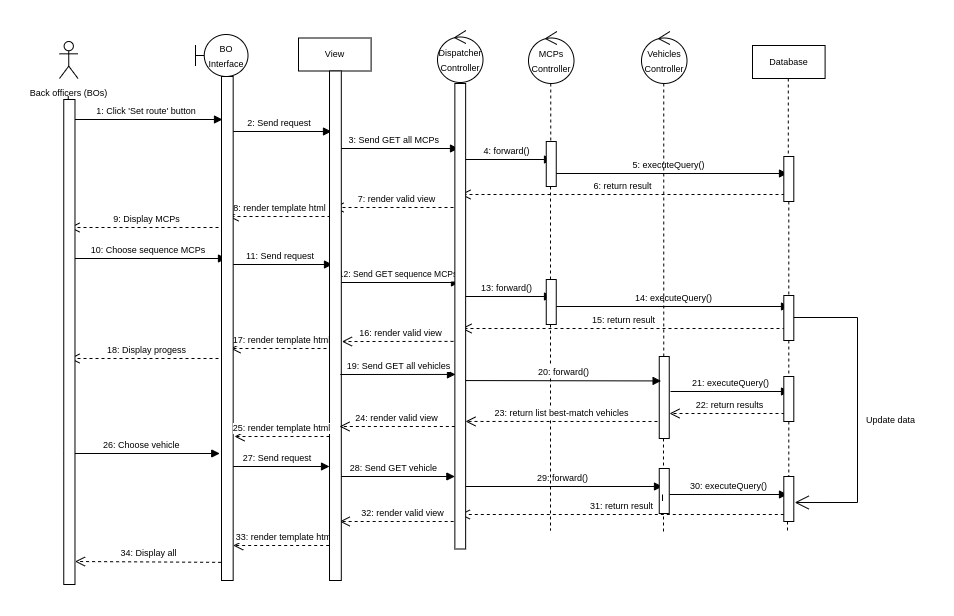

The diagram above was exported from draw.io. Its source (the exported page's mxGraphModel, read from the mxfile embedded in the PNG):
<mxGraphModel dx="1422" dy="724" grid="0" gridSize="10" guides="1" tooltips="1" connect="1" arrows="1" fold="1" page="1" pageScale="1" pageWidth="1100" pageHeight="850" math="0" shadow="0">
  <root>
    <mxCell id="0" />
    <mxCell id="1" parent="0" />
    <mxCell id="L4elhCj2nfCO_Yo7UfXl-18" value="1: Click 'Set route' button" style="verticalAlign=bottom;endArrow=block;shadow=0;strokeWidth=1;fontSize=9;" parent="1" edge="1">
      <mxGeometry relative="1" as="geometry">
        <mxPoint x="141" y="172.0000000000001" as="sourcePoint" />
        <mxPoint x="293" y="172" as="targetPoint" />
      </mxGeometry>
    </mxCell>
    <mxCell id="L4elhCj2nfCO_Yo7UfXl-45" value="10: Choose sequence MCPs" style="verticalAlign=bottom;endArrow=block;shadow=0;strokeWidth=1;fontSize=9;" parent="1" edge="1">
      <mxGeometry relative="1" as="geometry">
        <mxPoint x="141" y="311" as="sourcePoint" />
        <mxPoint x="297" y="311" as="targetPoint" />
      </mxGeometry>
    </mxCell>
    <mxCell id="L4elhCj2nfCO_Yo7UfXl-43" value="8: render template html" style="html=1;verticalAlign=bottom;endArrow=open;dashed=1;endSize=8;rounded=0;fontSize=9;" parent="1" edge="1">
      <mxGeometry relative="1" as="geometry">
        <mxPoint x="401" y="269" as="sourcePoint" />
        <mxPoint x="299" y="269" as="targetPoint" />
      </mxGeometry>
    </mxCell>
    <mxCell id="L4elhCj2nfCO_Yo7UfXl-47" value="4: forward()" style="html=1;verticalAlign=bottom;endArrow=block;rounded=0;fontSize=9;" parent="1" edge="1">
      <mxGeometry width="80" relative="1" as="geometry">
        <mxPoint x="531" y="212" as="sourcePoint" />
        <mxPoint x="623" y="212" as="targetPoint" />
      </mxGeometry>
    </mxCell>
    <mxCell id="L4elhCj2nfCO_Yo7UfXl-48" value="5: executeQuery()" style="html=1;verticalAlign=bottom;endArrow=block;rounded=0;fontSize=9;" parent="1" edge="1">
      <mxGeometry width="80" relative="1" as="geometry">
        <mxPoint x="620" y="226" as="sourcePoint" />
        <mxPoint x="858" y="226" as="targetPoint" />
      </mxGeometry>
    </mxCell>
    <mxCell id="L4elhCj2nfCO_Yo7UfXl-51" value="6: return result" style="html=1;verticalAlign=bottom;endArrow=open;dashed=1;endSize=8;rounded=0;fontSize=9;" parent="1" edge="1">
      <mxGeometry relative="1" as="geometry">
        <mxPoint x="855" y="247" as="sourcePoint" />
        <mxPoint x="531" y="247" as="targetPoint" />
      </mxGeometry>
    </mxCell>
    <mxCell id="L4elhCj2nfCO_Yo7UfXl-52" value="7: render valid view" style="html=1;verticalAlign=bottom;endArrow=open;dashed=1;endSize=8;rounded=0;fontSize=9;" parent="1" edge="1">
      <mxGeometry relative="1" as="geometry">
        <mxPoint x="530" y="260" as="sourcePoint" />
        <mxPoint x="404" y="260" as="targetPoint" />
      </mxGeometry>
    </mxCell>
    <mxCell id="L4elhCj2nfCO_Yo7UfXl-54" value="12: Send GET sequence MCPs" style="verticalAlign=bottom;endArrow=block;shadow=0;strokeWidth=1;fontSize=8.5;" parent="1" edge="1">
      <mxGeometry relative="1" as="geometry">
        <mxPoint x="407" y="335" as="sourcePoint" />
        <mxPoint x="530" y="335" as="targetPoint" />
      </mxGeometry>
    </mxCell>
    <mxCell id="L4elhCj2nfCO_Yo7UfXl-55" value="13: forward()" style="html=1;verticalAlign=bottom;endArrow=block;rounded=0;fontSize=9;" parent="1" edge="1">
      <mxGeometry width="80" relative="1" as="geometry">
        <mxPoint x="531" y="349" as="sourcePoint" />
        <mxPoint x="623" y="349" as="targetPoint" />
      </mxGeometry>
    </mxCell>
    <mxCell id="L4elhCj2nfCO_Yo7UfXl-56" value="14: executeQuery()" style="html=1;verticalAlign=bottom;endArrow=block;rounded=0;fontSize=9;startArrow=none;" parent="1" source="L4elhCj2nfCO_Yo7UfXl-93" edge="1">
      <mxGeometry width="80" relative="1" as="geometry">
        <mxPoint x="622" y="359" as="sourcePoint" />
        <mxPoint x="860" y="359" as="targetPoint" />
      </mxGeometry>
    </mxCell>
    <mxCell id="L4elhCj2nfCO_Yo7UfXl-60" value="26: Choose vehicle" style="verticalAlign=bottom;endArrow=block;shadow=0;strokeWidth=1;fontSize=9;" parent="1" edge="1">
      <mxGeometry relative="1" as="geometry">
        <mxPoint x="134.25" y="506" as="sourcePoint" />
        <mxPoint x="290.25" y="506" as="targetPoint" />
      </mxGeometry>
    </mxCell>
    <mxCell id="L4elhCj2nfCO_Yo7UfXl-61" value="27: Send request" style="verticalAlign=bottom;endArrow=block;shadow=0;strokeWidth=1;fontSize=9;" parent="1" edge="1">
      <mxGeometry relative="1" as="geometry">
        <mxPoint x="295.01" y="519" as="sourcePoint" />
        <mxPoint x="400.01" y="519" as="targetPoint" />
      </mxGeometry>
    </mxCell>
    <mxCell id="L4elhCj2nfCO_Yo7UfXl-62" value="28: Send GET vehicle" style="verticalAlign=bottom;endArrow=block;shadow=0;strokeWidth=1;fontSize=9;" parent="1" edge="1">
      <mxGeometry relative="1" as="geometry">
        <mxPoint x="402.36" y="529" as="sourcePoint" />
        <mxPoint x="525.36" y="529" as="targetPoint" />
      </mxGeometry>
    </mxCell>
    <mxCell id="L4elhCj2nfCO_Yo7UfXl-63" value="29: forward()" style="html=1;verticalAlign=bottom;endArrow=block;rounded=0;fontSize=9;" parent="1" edge="1">
      <mxGeometry width="80" relative="1" as="geometry">
        <mxPoint x="532" y="539" as="sourcePoint" />
        <mxPoint x="733" y="539" as="targetPoint" />
      </mxGeometry>
    </mxCell>
    <mxCell id="L4elhCj2nfCO_Yo7UfXl-59" value="17: render template html" style="html=1;verticalAlign=bottom;endArrow=open;dashed=1;endSize=8;rounded=0;fontSize=9;" parent="1" edge="1">
      <mxGeometry relative="1" as="geometry">
        <mxPoint x="403" y="401" as="sourcePoint" />
        <mxPoint x="301" y="401" as="targetPoint" />
      </mxGeometry>
    </mxCell>
    <mxCell id="L4elhCj2nfCO_Yo7UfXl-57" value="15: return result" style="html=1;verticalAlign=bottom;endArrow=open;dashed=1;endSize=8;rounded=0;fontSize=9;" parent="1" edge="1">
      <mxGeometry relative="1" as="geometry">
        <mxPoint x="856" y="381" as="sourcePoint" />
        <mxPoint x="532" y="381" as="targetPoint" />
      </mxGeometry>
    </mxCell>
    <mxCell id="L4elhCj2nfCO_Yo7UfXl-53" value="11: Send request" style="verticalAlign=bottom;endArrow=block;shadow=0;strokeWidth=1;fontSize=9;" parent="1" edge="1">
      <mxGeometry relative="1" as="geometry">
        <mxPoint x="298" y="317" as="sourcePoint" />
        <mxPoint x="403" y="317" as="targetPoint" />
      </mxGeometry>
    </mxCell>
    <mxCell id="L4elhCj2nfCO_Yo7UfXl-64" value="9: Display MCPs" style="html=1;verticalAlign=bottom;endArrow=open;dashed=1;endSize=8;rounded=0;fontSize=9;" parent="1" edge="1">
      <mxGeometry relative="1" as="geometry">
        <mxPoint x="295" y="280" as="sourcePoint" />
        <mxPoint x="140" y="280" as="targetPoint" />
      </mxGeometry>
    </mxCell>
    <mxCell id="L4elhCj2nfCO_Yo7UfXl-58" value="16: render valid view" style="html=1;verticalAlign=bottom;endArrow=open;dashed=1;endSize=8;rounded=0;fontSize=9;entryX=1.05;entryY=0.531;entryDx=0;entryDy=0;entryPerimeter=0;exitX=0.43;exitY=0.554;exitDx=0;exitDy=0;exitPerimeter=0;" parent="1" source="L4elhCj2nfCO_Yo7UfXl-89" target="L4elhCj2nfCO_Yo7UfXl-87" edge="1">
      <mxGeometry relative="1" as="geometry">
        <mxPoint x="530" y="390" as="sourcePoint" />
        <mxPoint x="404" y="390" as="targetPoint" />
      </mxGeometry>
    </mxCell>
    <mxCell id="L4elhCj2nfCO_Yo7UfXl-65" value="18: Display progess" style="html=1;verticalAlign=bottom;endArrow=open;dashed=1;endSize=8;rounded=0;fontSize=9;" parent="1" edge="1">
      <mxGeometry relative="1" as="geometry">
        <mxPoint x="295" y="411" as="sourcePoint" />
        <mxPoint x="140" y="411" as="targetPoint" />
      </mxGeometry>
    </mxCell>
    <mxCell id="L4elhCj2nfCO_Yo7UfXl-66" value="30: executeQuery()" style="html=1;verticalAlign=bottom;endArrow=block;rounded=0;fontSize=9;startArrow=none;" parent="1" source="GI1nTkfMTKCDiRuXTpnV-11" edge="1">
      <mxGeometry width="80" relative="1" as="geometry">
        <mxPoint x="733" y="547" as="sourcePoint" />
        <mxPoint x="858" y="547" as="targetPoint" />
      </mxGeometry>
    </mxCell>
    <mxCell id="L4elhCj2nfCO_Yo7UfXl-16" value="Database" style="html=1;fontSize=9;" parent="1" vertex="1">
      <mxGeometry x="823" y="98" width="72.6" height="33" as="geometry" />
    </mxCell>
    <mxCell id="L4elhCj2nfCO_Yo7UfXl-17" value="" style="endArrow=none;dashed=1;endFill=0;endSize=12;html=1;rounded=0;startArrow=none;" parent="1" source="L4elhCj2nfCO_Yo7UfXl-76" edge="1">
      <mxGeometry width="160" relative="1" as="geometry">
        <mxPoint x="858.8" y="131" as="sourcePoint" />
        <mxPoint x="858" y="583" as="targetPoint" />
      </mxGeometry>
    </mxCell>
    <mxCell id="L4elhCj2nfCO_Yo7UfXl-67" value="" style="html=1;points=[];perimeter=orthogonalPerimeter;fontSize=9;" parent="1" vertex="1">
      <mxGeometry x="854.3" y="348" width="10" height="45" as="geometry" />
    </mxCell>
    <mxCell id="L4elhCj2nfCO_Yo7UfXl-70" value="" style="endArrow=none;dashed=1;endFill=0;endSize=12;html=1;rounded=0;startArrow=none;" parent="1" source="L4elhCj2nfCO_Yo7UfXl-81" target="L4elhCj2nfCO_Yo7UfXl-67" edge="1">
      <mxGeometry width="160" relative="1" as="geometry">
        <mxPoint x="858.8" y="131" as="sourcePoint" />
        <mxPoint x="858.8" y="496" as="targetPoint" />
      </mxGeometry>
    </mxCell>
    <mxCell id="L4elhCj2nfCO_Yo7UfXl-71" value="31: return result" style="html=1;verticalAlign=bottom;endArrow=open;dashed=1;endSize=8;rounded=0;fontSize=9;" parent="1" edge="1">
      <mxGeometry relative="1" as="geometry">
        <mxPoint x="854.3" y="567" as="sourcePoint" />
        <mxPoint x="530.3" y="567" as="targetPoint" />
      </mxGeometry>
    </mxCell>
    <mxCell id="L4elhCj2nfCO_Yo7UfXl-28" value="View" style="html=1;fontSize=9;" parent="1" vertex="1">
      <mxGeometry x="369" y="90.5" width="72.6" height="33" as="geometry" />
    </mxCell>
    <mxCell id="L4elhCj2nfCO_Yo7UfXl-29" value="" style="endArrow=none;dashed=1;endFill=0;endSize=12;html=1;rounded=0;startArrow=none;" parent="1" source="L4elhCj2nfCO_Yo7UfXl-87" edge="1">
      <mxGeometry width="160" relative="1" as="geometry">
        <mxPoint x="404.79999999999995" y="123.5" as="sourcePoint" />
        <mxPoint x="404" y="582" as="targetPoint" />
      </mxGeometry>
    </mxCell>
    <mxCell id="L4elhCj2nfCO_Yo7UfXl-42" value="2: Send request" style="verticalAlign=bottom;endArrow=block;shadow=0;strokeWidth=1;fontSize=9;" parent="1" edge="1">
      <mxGeometry relative="1" as="geometry">
        <mxPoint x="297" y="184" as="sourcePoint" />
        <mxPoint x="402" y="184" as="targetPoint" />
      </mxGeometry>
    </mxCell>
    <mxCell id="L4elhCj2nfCO_Yo7UfXl-46" value="3: Send GET all MCPs " style="verticalAlign=bottom;endArrow=block;shadow=0;strokeWidth=1;fontSize=9;" parent="1" edge="1">
      <mxGeometry x="-0.0328" relative="1" as="geometry">
        <mxPoint x="407" y="201" as="sourcePoint" />
        <mxPoint x="529" y="201" as="targetPoint" />
        <mxPoint as="offset" />
      </mxGeometry>
    </mxCell>
    <mxCell id="L4elhCj2nfCO_Yo7UfXl-6" value="&lt;font style=&quot;font-size: 9px;&quot;&gt;Dispatcher Controller&lt;/font&gt;" style="ellipse;shape=umlControl;whiteSpace=wrap;html=1;" parent="1" vertex="1">
      <mxGeometry x="508" y="83" width="45.5" height="52" as="geometry" />
    </mxCell>
    <mxCell id="L4elhCj2nfCO_Yo7UfXl-7" value="" style="endArrow=none;dashed=1;endFill=0;endSize=12;html=1;rounded=0;startArrow=none;" parent="1" source="L4elhCj2nfCO_Yo7UfXl-89" edge="1">
      <mxGeometry width="160" relative="1" as="geometry">
        <mxPoint x="530.25" y="135" as="sourcePoint" />
        <mxPoint x="530" y="581" as="targetPoint" />
      </mxGeometry>
    </mxCell>
    <mxCell id="L4elhCj2nfCO_Yo7UfXl-8" value="&lt;font style=&quot;font-size: 9px;&quot;&gt;MCPs Controller&lt;/font&gt;" style="ellipse;shape=umlControl;whiteSpace=wrap;html=1;" parent="1" vertex="1">
      <mxGeometry x="599" y="84" width="45.5" height="52" as="geometry" />
    </mxCell>
    <mxCell id="L4elhCj2nfCO_Yo7UfXl-9" value="" style="endArrow=none;dashed=1;endFill=0;endSize=12;html=1;rounded=0;startArrow=none;" parent="1" source="L4elhCj2nfCO_Yo7UfXl-91" edge="1">
      <mxGeometry width="160" relative="1" as="geometry">
        <mxPoint x="621.25" y="136" as="sourcePoint" />
        <mxPoint x="621" y="583" as="targetPoint" />
      </mxGeometry>
    </mxCell>
    <mxCell id="L4elhCj2nfCO_Yo7UfXl-12" value="&lt;font style=&quot;font-size: 9px;&quot;&gt;Vehicles Controller&lt;/font&gt;" style="ellipse;shape=umlControl;whiteSpace=wrap;html=1;" parent="1" vertex="1">
      <mxGeometry x="712" y="84" width="45.5" height="52" as="geometry" />
    </mxCell>
    <mxCell id="L4elhCj2nfCO_Yo7UfXl-13" value="" style="endArrow=none;dashed=1;endFill=0;endSize=12;html=1;rounded=0;startArrow=none;" parent="1" source="L4elhCj2nfCO_Yo7UfXl-95" edge="1">
      <mxGeometry width="160" relative="1" as="geometry">
        <mxPoint x="734.25" y="136" as="sourcePoint" />
        <mxPoint x="734" y="586" as="targetPoint" />
      </mxGeometry>
    </mxCell>
    <mxCell id="L4elhCj2nfCO_Yo7UfXl-1" value="&lt;font style=&quot;font-size: 9px;&quot;&gt;BO Interface&lt;/font&gt;" style="shape=umlBoundary;whiteSpace=wrap;html=1;" parent="1" vertex="1">
      <mxGeometry x="266" y="87" width="52.5" height="42" as="geometry" />
    </mxCell>
    <mxCell id="L4elhCj2nfCO_Yo7UfXl-4" value="" style="endArrow=none;dashed=1;endFill=0;endSize=12;html=1;rounded=0;startArrow=none;" parent="1" source="L4elhCj2nfCO_Yo7UfXl-85" edge="1">
      <mxGeometry width="160" relative="1" as="geometry">
        <mxPoint x="297" y="129" as="sourcePoint" />
        <mxPoint x="297" y="583" as="targetPoint" />
      </mxGeometry>
    </mxCell>
    <mxCell id="nvmrry0jFAB1gDo90HT9-1" value="&lt;font style=&quot;font-size: 9px;&quot;&gt;Back officers (BOs)&lt;/font&gt;" style="shape=umlActor;verticalLabelPosition=bottom;verticalAlign=top;html=1;outlineConnect=0;" parent="1" vertex="1">
      <mxGeometry x="130" y="94" width="18.5" height="37" as="geometry" />
    </mxCell>
    <mxCell id="L4elhCj2nfCO_Yo7UfXl-5" value="" style="endArrow=none;dashed=1;endFill=0;endSize=12;html=1;rounded=0;startArrow=none;" parent="1" source="L4elhCj2nfCO_Yo7UfXl-83" edge="1">
      <mxGeometry width="160" relative="1" as="geometry">
        <mxPoint x="138.75" y="148.5" as="sourcePoint" />
        <mxPoint x="138" y="586" as="targetPoint" />
      </mxGeometry>
    </mxCell>
    <mxCell id="L4elhCj2nfCO_Yo7UfXl-73" value="32: render valid view" style="html=1;verticalAlign=bottom;endArrow=open;dashed=1;endSize=8;rounded=0;fontSize=9;" parent="1" edge="1">
      <mxGeometry relative="1" as="geometry">
        <mxPoint x="536.14" y="574" as="sourcePoint" />
        <mxPoint x="410.14" y="574" as="targetPoint" />
      </mxGeometry>
    </mxCell>
    <mxCell id="L4elhCj2nfCO_Yo7UfXl-74" value="33: render template html" style="html=1;verticalAlign=bottom;endArrow=open;dashed=1;endSize=8;rounded=0;fontSize=9;" parent="1" edge="1">
      <mxGeometry relative="1" as="geometry">
        <mxPoint x="405.66999999999996" y="598" as="sourcePoint" />
        <mxPoint x="303.66999999999996" y="598" as="targetPoint" />
      </mxGeometry>
    </mxCell>
    <mxCell id="L4elhCj2nfCO_Yo7UfXl-75" value="34: Display all" style="html=1;verticalAlign=bottom;endArrow=open;dashed=1;endSize=8;rounded=0;fontSize=9;exitX=-0.034;exitY=0.964;exitDx=0;exitDy=0;exitPerimeter=0;" parent="1" source="L4elhCj2nfCO_Yo7UfXl-85" edge="1">
      <mxGeometry relative="1" as="geometry">
        <mxPoint x="300.48" y="614" as="sourcePoint" />
        <mxPoint x="145.48" y="614" as="targetPoint" />
      </mxGeometry>
    </mxCell>
    <mxCell id="L4elhCj2nfCO_Yo7UfXl-76" value="" style="html=1;points=[];perimeter=orthogonalPerimeter;fontSize=9;" parent="1" vertex="1">
      <mxGeometry x="854.3" y="529" width="10" height="45" as="geometry" />
    </mxCell>
    <mxCell id="L4elhCj2nfCO_Yo7UfXl-77" value="" style="endArrow=none;dashed=1;endFill=0;endSize=12;html=1;rounded=0;startArrow=none;" parent="1" source="GI1nTkfMTKCDiRuXTpnV-9" target="L4elhCj2nfCO_Yo7UfXl-76" edge="1">
      <mxGeometry width="160" relative="1" as="geometry">
        <mxPoint x="858" y="393" as="sourcePoint" />
        <mxPoint x="858" y="583" as="targetPoint" />
      </mxGeometry>
    </mxCell>
    <mxCell id="L4elhCj2nfCO_Yo7UfXl-80" value="Update data" style="text;html=1;align=center;verticalAlign=middle;resizable=0;points=[];autosize=1;strokeColor=none;fillColor=none;fontSize=9;" parent="1" vertex="1">
      <mxGeometry x="927" y="461" width="67" height="23" as="geometry" />
    </mxCell>
    <mxCell id="L4elhCj2nfCO_Yo7UfXl-81" value="" style="html=1;points=[];perimeter=orthogonalPerimeter;fontSize=9;" parent="1" vertex="1">
      <mxGeometry x="854.3" y="209" width="10" height="45" as="geometry" />
    </mxCell>
    <mxCell id="L4elhCj2nfCO_Yo7UfXl-82" value="" style="endArrow=none;dashed=1;endFill=0;endSize=12;html=1;rounded=0;" parent="1" target="L4elhCj2nfCO_Yo7UfXl-81" edge="1">
      <mxGeometry width="160" relative="1" as="geometry">
        <mxPoint x="858.8" y="131" as="sourcePoint" />
        <mxPoint x="858.8" y="348" as="targetPoint" />
      </mxGeometry>
    </mxCell>
    <mxCell id="L4elhCj2nfCO_Yo7UfXl-83" value="" style="html=1;points=[];perimeter=orthogonalPerimeter;fontSize=9;" parent="1" vertex="1">
      <mxGeometry x="134.25" y="152" width="11.23" height="485" as="geometry" />
    </mxCell>
    <mxCell id="L4elhCj2nfCO_Yo7UfXl-84" value="" style="endArrow=none;dashed=1;endFill=0;endSize=12;html=1;rounded=0;" parent="1" target="L4elhCj2nfCO_Yo7UfXl-83" edge="1">
      <mxGeometry width="160" relative="1" as="geometry">
        <mxPoint x="138.75" y="148.5" as="sourcePoint" />
        <mxPoint x="138" y="586" as="targetPoint" />
      </mxGeometry>
    </mxCell>
    <mxCell id="L4elhCj2nfCO_Yo7UfXl-85" value="" style="html=1;points=[];perimeter=orthogonalPerimeter;fontSize=9;" parent="1" vertex="1">
      <mxGeometry x="292" y="129" width="11.67" height="504" as="geometry" />
    </mxCell>
    <mxCell id="L4elhCj2nfCO_Yo7UfXl-86" value="" style="endArrow=none;dashed=1;endFill=0;endSize=12;html=1;rounded=0;" parent="1" target="L4elhCj2nfCO_Yo7UfXl-85" edge="1">
      <mxGeometry width="160" relative="1" as="geometry">
        <mxPoint x="297" y="129" as="sourcePoint" />
        <mxPoint x="297" y="583" as="targetPoint" />
      </mxGeometry>
    </mxCell>
    <mxCell id="L4elhCj2nfCO_Yo7UfXl-87" value="" style="html=1;points=[];perimeter=orthogonalPerimeter;fontSize=9;" parent="1" vertex="1">
      <mxGeometry x="400.01" y="123.5" width="11.8" height="509.5" as="geometry" />
    </mxCell>
    <mxCell id="L4elhCj2nfCO_Yo7UfXl-88" value="" style="endArrow=none;dashed=1;endFill=0;endSize=12;html=1;rounded=0;" parent="1" target="L4elhCj2nfCO_Yo7UfXl-87" edge="1">
      <mxGeometry width="160" relative="1" as="geometry">
        <mxPoint x="404.79999999999995" y="123.5" as="sourcePoint" />
        <mxPoint x="404" y="582" as="targetPoint" />
      </mxGeometry>
    </mxCell>
    <mxCell id="L4elhCj2nfCO_Yo7UfXl-89" value="" style="html=1;points=[];perimeter=orthogonalPerimeter;fontSize=9;" parent="1" vertex="1">
      <mxGeometry x="525.36" y="136" width="10.78" height="465.5" as="geometry" />
    </mxCell>
    <mxCell id="L4elhCj2nfCO_Yo7UfXl-90" value="" style="endArrow=none;dashed=1;endFill=0;endSize=12;html=1;rounded=0;" parent="1" target="L4elhCj2nfCO_Yo7UfXl-89" edge="1">
      <mxGeometry width="160" relative="1" as="geometry">
        <mxPoint x="530.25" y="135" as="sourcePoint" />
        <mxPoint x="530" y="581" as="targetPoint" />
      </mxGeometry>
    </mxCell>
    <mxCell id="L4elhCj2nfCO_Yo7UfXl-91" value="" style="html=1;points=[];perimeter=orthogonalPerimeter;fontSize=9;" parent="1" vertex="1">
      <mxGeometry x="616.75" y="194" width="10" height="45" as="geometry" />
    </mxCell>
    <mxCell id="L4elhCj2nfCO_Yo7UfXl-92" value="" style="endArrow=none;dashed=1;endFill=0;endSize=12;html=1;rounded=0;" parent="1" target="L4elhCj2nfCO_Yo7UfXl-91" edge="1">
      <mxGeometry width="160" relative="1" as="geometry">
        <mxPoint x="621.25" y="136" as="sourcePoint" />
        <mxPoint x="621" y="583" as="targetPoint" />
      </mxGeometry>
    </mxCell>
    <mxCell id="L4elhCj2nfCO_Yo7UfXl-93" value="" style="html=1;points=[];perimeter=orthogonalPerimeter;fontSize=9;" parent="1" vertex="1">
      <mxGeometry x="616.75" y="332" width="10" height="45" as="geometry" />
    </mxCell>
    <mxCell id="L4elhCj2nfCO_Yo7UfXl-95" value="" style="html=1;points=[];perimeter=orthogonalPerimeter;fontSize=9;" parent="1" vertex="1">
      <mxGeometry x="729.75" y="409" width="10" height="82" as="geometry" />
    </mxCell>
    <mxCell id="L4elhCj2nfCO_Yo7UfXl-96" value="" style="endArrow=none;dashed=1;endFill=0;endSize=12;html=1;rounded=0;" parent="1" target="L4elhCj2nfCO_Yo7UfXl-95" edge="1">
      <mxGeometry width="160" relative="1" as="geometry">
        <mxPoint x="734.25" y="136" as="sourcePoint" />
        <mxPoint x="734" y="586" as="targetPoint" />
      </mxGeometry>
    </mxCell>
    <mxCell id="GI1nTkfMTKCDiRuXTpnV-1" value="&lt;font style=&quot;font-size: 9px;&quot;&gt;19: Send GET all vehicles&lt;/font&gt;" style="html=1;verticalAlign=bottom;endArrow=block;rounded=0;entryX=0.059;entryY=0.625;entryDx=0;entryDy=0;entryPerimeter=0;" parent="1" target="L4elhCj2nfCO_Yo7UfXl-89" edge="1">
      <mxGeometry width="80" relative="1" as="geometry">
        <mxPoint x="410.79" y="427" as="sourcePoint" />
        <mxPoint x="490.79" y="427" as="targetPoint" />
      </mxGeometry>
    </mxCell>
    <mxCell id="GI1nTkfMTKCDiRuXTpnV-2" value="&lt;font style=&quot;font-size: 9px;&quot;&gt;20: forward()&lt;/font&gt;" style="html=1;verticalAlign=bottom;endArrow=block;rounded=0;entryX=0.185;entryY=0.298;entryDx=0;entryDy=0;entryPerimeter=0;" parent="1" target="L4elhCj2nfCO_Yo7UfXl-95" edge="1">
      <mxGeometry width="80" relative="1" as="geometry">
        <mxPoint x="536.14" y="433.06" as="sourcePoint" />
        <mxPoint x="732" y="432" as="targetPoint" />
      </mxGeometry>
    </mxCell>
    <mxCell id="GI1nTkfMTKCDiRuXTpnV-3" value="21: executeQuery()" style="html=1;verticalAlign=bottom;endArrow=block;rounded=0;fontSize=9;" parent="1" edge="1">
      <mxGeometry width="80" relative="1" as="geometry">
        <mxPoint x="741" y="444" as="sourcePoint" />
        <mxPoint x="860" y="444" as="targetPoint" />
      </mxGeometry>
    </mxCell>
    <mxCell id="GI1nTkfMTKCDiRuXTpnV-5" value="22: return results" style="html=1;verticalAlign=bottom;endArrow=open;dashed=1;endSize=8;rounded=0;fontSize=9;" parent="1" edge="1">
      <mxGeometry relative="1" as="geometry">
        <mxPoint x="861" y="466" as="sourcePoint" />
        <mxPoint x="740" y="466" as="targetPoint" />
      </mxGeometry>
    </mxCell>
    <mxCell id="GI1nTkfMTKCDiRuXTpnV-6" value="23: return list best-match vehicles" style="html=1;verticalAlign=bottom;endArrow=open;dashed=1;endSize=8;rounded=0;fontSize=9;entryX=0.987;entryY=0.726;entryDx=0;entryDy=0;entryPerimeter=0;" parent="1" target="L4elhCj2nfCO_Yo7UfXl-89" edge="1">
      <mxGeometry relative="1" as="geometry">
        <mxPoint x="728" y="474" as="sourcePoint" />
        <mxPoint x="604" y="474" as="targetPoint" />
      </mxGeometry>
    </mxCell>
    <mxCell id="GI1nTkfMTKCDiRuXTpnV-7" value="24: render valid view" style="html=1;verticalAlign=bottom;endArrow=open;dashed=1;endSize=8;rounded=0;fontSize=9;" parent="1" edge="1">
      <mxGeometry relative="1" as="geometry">
        <mxPoint x="525.36" y="479" as="sourcePoint" />
        <mxPoint x="410" y="479" as="targetPoint" />
      </mxGeometry>
    </mxCell>
    <mxCell id="GI1nTkfMTKCDiRuXTpnV-8" value="25: render template html" style="html=1;verticalAlign=bottom;endArrow=open;dashed=1;endSize=8;rounded=0;fontSize=9;" parent="1" edge="1">
      <mxGeometry relative="1" as="geometry">
        <mxPoint x="400.01" y="489" as="sourcePoint" />
        <mxPoint x="305" y="489" as="targetPoint" />
      </mxGeometry>
    </mxCell>
    <mxCell id="GI1nTkfMTKCDiRuXTpnV-9" value="" style="html=1;points=[];perimeter=orthogonalPerimeter;fontSize=9;" parent="1" vertex="1">
      <mxGeometry x="854.3" y="429" width="10" height="45" as="geometry" />
    </mxCell>
    <mxCell id="GI1nTkfMTKCDiRuXTpnV-10" value="" style="endArrow=none;dashed=1;endFill=0;endSize=12;html=1;rounded=0;startArrow=none;" parent="1" source="L4elhCj2nfCO_Yo7UfXl-67" target="GI1nTkfMTKCDiRuXTpnV-9" edge="1">
      <mxGeometry width="160" relative="1" as="geometry">
        <mxPoint x="859.3" y="393" as="sourcePoint" />
        <mxPoint x="859.3" y="529" as="targetPoint" />
      </mxGeometry>
    </mxCell>
    <mxCell id="GI1nTkfMTKCDiRuXTpnV-11" value="" style="html=1;points=[];perimeter=orthogonalPerimeter;fontSize=9;" parent="1" vertex="1">
      <mxGeometry x="729.75" y="521" width="10" height="45" as="geometry" />
    </mxCell>
    <mxCell id="GI1nTkfMTKCDiRuXTpnV-12" value="" style="html=1;verticalAlign=bottom;endArrow=none;rounded=0;fontSize=9;" parent="1" target="GI1nTkfMTKCDiRuXTpnV-11" edge="1">
      <mxGeometry width="80" relative="1" as="geometry">
        <mxPoint x="733" y="547" as="sourcePoint" />
        <mxPoint x="858" y="547" as="targetPoint" />
      </mxGeometry>
    </mxCell>
    <mxCell id="GI1nTkfMTKCDiRuXTpnV-13" value="" style="endArrow=open;endFill=1;endSize=12;html=1;rounded=0;fontSize=8.5;edgeStyle=orthogonalEdgeStyle;entryX=1.09;entryY=0.578;entryDx=0;entryDy=0;entryPerimeter=0;" parent="1" target="L4elhCj2nfCO_Yo7UfXl-76" edge="1">
      <mxGeometry width="160" relative="1" as="geometry">
        <mxPoint x="864.3" y="370" as="sourcePoint" />
        <mxPoint x="1024.3" y="370" as="targetPoint" />
        <Array as="points">
          <mxPoint x="928" y="370" />
          <mxPoint x="928" y="555" />
        </Array>
      </mxGeometry>
    </mxCell>
  </root>
</mxGraphModel>